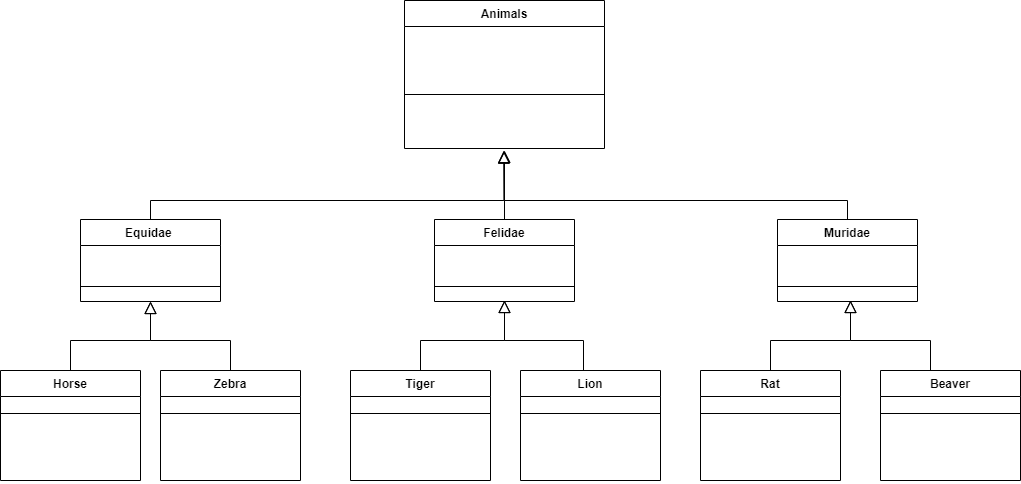

The diagram above was exported from draw.io. Its source (the exported page's mxGraphModel, read from the mxfile embedded in the PNG):
<mxGraphModel dx="1865" dy="1756" grid="1" gridSize="10" guides="1" tooltips="1" connect="1" arrows="1" fold="1" page="1" pageScale="1" pageWidth="827" pageHeight="1169" math="0" shadow="0">
  <root>
    <mxCell id="WIyWlLk6GJQsqaUBKTNV-0" />
    <mxCell id="WIyWlLk6GJQsqaUBKTNV-1" parent="WIyWlLk6GJQsqaUBKTNV-0" />
    <mxCell id="qnWi8djY55O4h4I-dVSM-17" value="" style="endArrow=block;endSize=10;endFill=0;shadow=0;strokeWidth=1;rounded=0;edgeStyle=elbowEdgeStyle;elbow=vertical;entryX=0.5;entryY=1.04;entryDx=0;entryDy=0;exitX=0.5;exitY=0;exitDx=0;exitDy=0;entryPerimeter=0;" parent="WIyWlLk6GJQsqaUBKTNV-1" edge="1" target="qnWi8djY55O4h4I-dVSM-34">
      <mxGeometry width="160" relative="1" as="geometry">
        <mxPoint x="757" y="180" as="sourcePoint" />
        <mxPoint x="414" y="120" as="targetPoint" />
        <Array as="points">
          <mxPoint x="640" y="150" />
          <mxPoint x="680" y="160" />
        </Array>
      </mxGeometry>
    </mxCell>
    <mxCell id="qnWi8djY55O4h4I-dVSM-18" value="" style="endArrow=block;endSize=10;endFill=0;shadow=0;strokeWidth=1;rounded=0;edgeStyle=elbowEdgeStyle;elbow=vertical;entryX=0.497;entryY=1.04;entryDx=0;entryDy=0;entryPerimeter=0;" parent="WIyWlLk6GJQsqaUBKTNV-1" edge="1" target="qnWi8djY55O4h4I-dVSM-34">
      <mxGeometry width="160" relative="1" as="geometry">
        <mxPoint x="414" y="180" as="sourcePoint" />
        <mxPoint x="414" y="120" as="targetPoint" />
        <Array as="points">
          <mxPoint x="434" y="150" />
        </Array>
      </mxGeometry>
    </mxCell>
    <mxCell id="qnWi8djY55O4h4I-dVSM-19" value="" style="endArrow=block;endSize=10;endFill=0;shadow=0;strokeWidth=1;rounded=0;edgeStyle=elbowEdgeStyle;elbow=vertical;exitX=0.5;exitY=0;exitDx=0;exitDy=0;entryX=0.497;entryY=1.056;entryDx=0;entryDy=0;entryPerimeter=0;" parent="WIyWlLk6GJQsqaUBKTNV-1" edge="1" target="qnWi8djY55O4h4I-dVSM-34">
      <mxGeometry width="160" relative="1" as="geometry">
        <mxPoint x="60" y="170" as="sourcePoint" />
        <mxPoint x="500" y="130" as="targetPoint" />
        <Array as="points">
          <mxPoint x="160" y="150" />
          <mxPoint x="150" y="150" />
        </Array>
      </mxGeometry>
    </mxCell>
    <mxCell id="qnWi8djY55O4h4I-dVSM-20" value="" style="endArrow=block;endSize=10;endFill=0;shadow=0;strokeWidth=1;rounded=0;edgeStyle=elbowEdgeStyle;elbow=vertical;exitX=0.5;exitY=0;exitDx=0;exitDy=0;entryX=0.5;entryY=1;entryDx=0;entryDy=0;" parent="WIyWlLk6GJQsqaUBKTNV-1" source="qnWi8djY55O4h4I-dVSM-59" target="qnWi8djY55O4h4I-dVSM-91" edge="1">
      <mxGeometry width="160" relative="1" as="geometry">
        <mxPoint x="160" y="290" as="sourcePoint" />
        <mxPoint x="60" y="260" as="targetPoint" />
        <Array as="points">
          <mxPoint x="100" y="290" />
          <mxPoint x="90" y="350" />
          <mxPoint x="80" y="350" />
          <mxPoint x="80" y="300" />
          <mxPoint x="100" y="276" />
        </Array>
      </mxGeometry>
    </mxCell>
    <mxCell id="qnWi8djY55O4h4I-dVSM-22" value="" style="endArrow=block;endSize=10;endFill=0;shadow=0;strokeWidth=1;rounded=0;edgeStyle=elbowEdgeStyle;elbow=vertical;exitX=0.5;exitY=0;exitDx=0;exitDy=0;entryX=0.5;entryY=1;entryDx=0;entryDy=0;" parent="WIyWlLk6GJQsqaUBKTNV-1" source="qnWi8djY55O4h4I-dVSM-55" target="qnWi8djY55O4h4I-dVSM-91" edge="1">
      <mxGeometry width="160" relative="1" as="geometry">
        <mxPoint x="-40" y="296" as="sourcePoint" />
        <mxPoint x="60" y="260" as="targetPoint" />
        <Array as="points">
          <mxPoint x="20" y="290" />
          <mxPoint x="70" y="350" />
          <mxPoint x="20" y="350" />
          <mxPoint x="70" y="330" />
          <mxPoint x="60" y="330" />
          <mxPoint x="30" y="350" />
          <mxPoint x="60" y="300" />
          <mxPoint x="-100" y="276" />
        </Array>
      </mxGeometry>
    </mxCell>
    <mxCell id="qnWi8djY55O4h4I-dVSM-31" value="Animals" style="swimlane;fontStyle=1;align=center;verticalAlign=top;childLayout=stackLayout;horizontal=1;startSize=26;horizontalStack=0;resizeParent=1;resizeParentMax=0;resizeLast=0;collapsible=1;marginBottom=0;" parent="WIyWlLk6GJQsqaUBKTNV-1" vertex="1">
      <mxGeometry x="314" y="-50" width="200" height="148" as="geometry">
        <mxRectangle x="334" y="30" width="100" height="30" as="alternateBounds" />
      </mxGeometry>
    </mxCell>
    <mxCell id="qnWi8djY55O4h4I-dVSM-32" value="- species : String&#10;- weight : float&#10;- age :int" style="text;strokeColor=none;fillColor=none;align=left;verticalAlign=top;spacingLeft=4;spacingRight=4;overflow=hidden;rotatable=0;points=[[0,0.5],[1,0.5]];portConstraint=eastwest;fontColor=#FFFFFF;" parent="qnWi8djY55O4h4I-dVSM-31" vertex="1">
      <mxGeometry y="26" width="200" height="64" as="geometry" />
    </mxCell>
    <mxCell id="qnWi8djY55O4h4I-dVSM-33" value="" style="line;strokeWidth=1;fillColor=none;align=left;verticalAlign=middle;spacingTop=-1;spacingLeft=3;spacingRight=3;rotatable=0;labelPosition=right;points=[];portConstraint=eastwest;strokeColor=inherit;" parent="qnWi8djY55O4h4I-dVSM-31" vertex="1">
      <mxGeometry y="90" width="200" height="8" as="geometry" />
    </mxCell>
    <mxCell id="qnWi8djY55O4h4I-dVSM-34" value="+ getDosage()&#10;+ getFeedSchedule()&#10;" style="text;strokeColor=none;fillColor=none;align=left;verticalAlign=top;spacingLeft=4;spacingRight=4;overflow=hidden;rotatable=0;points=[[0,0.5],[1,0.5]];portConstraint=eastwest;fontColor=#FFFFFF;" parent="qnWi8djY55O4h4I-dVSM-31" vertex="1">
      <mxGeometry y="98" width="200" height="50" as="geometry" />
    </mxCell>
    <mxCell id="qnWi8djY55O4h4I-dVSM-55" value="Horse" style="swimlane;fontStyle=1;align=center;verticalAlign=top;childLayout=stackLayout;horizontal=1;startSize=26;horizontalStack=0;resizeParent=1;resizeParentMax=0;resizeLast=0;collapsible=1;marginBottom=0;" parent="WIyWlLk6GJQsqaUBKTNV-1" vertex="1">
      <mxGeometry x="-90" y="320" width="140" height="110" as="geometry" />
    </mxCell>
    <mxCell id="qnWi8djY55O4h4I-dVSM-57" value="" style="line;strokeWidth=1;fillColor=none;align=left;verticalAlign=middle;spacingTop=-1;spacingLeft=3;spacingRight=3;rotatable=0;labelPosition=right;points=[];portConstraint=eastwest;strokeColor=inherit;" parent="qnWi8djY55O4h4I-dVSM-55" vertex="1">
      <mxGeometry y="26" width="140" height="34" as="geometry" />
    </mxCell>
    <mxCell id="qnWi8djY55O4h4I-dVSM-58" value="+ getDosage()&#10;+ getFeedSchedule()&#10;" style="text;strokeColor=none;fillColor=none;align=left;verticalAlign=top;spacingLeft=4;spacingRight=4;overflow=hidden;rotatable=0;points=[[0,0.5],[1,0.5]];portConstraint=eastwest;fontColor=#FFFFFF;" parent="qnWi8djY55O4h4I-dVSM-55" vertex="1">
      <mxGeometry y="60" width="140" height="50" as="geometry" />
    </mxCell>
    <mxCell id="qnWi8djY55O4h4I-dVSM-59" value="Zebra" style="swimlane;fontStyle=1;align=center;verticalAlign=top;childLayout=stackLayout;horizontal=1;startSize=26;horizontalStack=0;resizeParent=1;resizeParentMax=0;resizeLast=0;collapsible=1;marginBottom=0;" parent="WIyWlLk6GJQsqaUBKTNV-1" vertex="1">
      <mxGeometry x="70" y="320" width="140" height="110" as="geometry" />
    </mxCell>
    <mxCell id="qnWi8djY55O4h4I-dVSM-61" value="" style="line;strokeWidth=1;fillColor=none;align=left;verticalAlign=middle;spacingTop=-1;spacingLeft=3;spacingRight=3;rotatable=0;labelPosition=right;points=[];portConstraint=eastwest;strokeColor=inherit;" parent="qnWi8djY55O4h4I-dVSM-59" vertex="1">
      <mxGeometry y="26" width="140" height="34" as="geometry" />
    </mxCell>
    <mxCell id="qnWi8djY55O4h4I-dVSM-62" value="+ getDosage()&#10;+ getFeedSchedule()&#10;" style="text;strokeColor=none;fillColor=none;align=left;verticalAlign=top;spacingLeft=4;spacingRight=4;overflow=hidden;rotatable=0;points=[[0,0.5],[1,0.5]];portConstraint=eastwest;fontColor=#FFFFFF;" parent="qnWi8djY55O4h4I-dVSM-59" vertex="1">
      <mxGeometry y="60" width="140" height="50" as="geometry" />
    </mxCell>
    <mxCell id="qnWi8djY55O4h4I-dVSM-64" value="Tiger" style="swimlane;fontStyle=1;align=center;verticalAlign=top;childLayout=stackLayout;horizontal=1;startSize=26;horizontalStack=0;resizeParent=1;resizeParentMax=0;resizeLast=0;collapsible=1;marginBottom=0;" parent="WIyWlLk6GJQsqaUBKTNV-1" vertex="1">
      <mxGeometry x="260" y="320" width="140" height="110" as="geometry" />
    </mxCell>
    <mxCell id="qnWi8djY55O4h4I-dVSM-66" value="" style="line;strokeWidth=1;fillColor=none;align=left;verticalAlign=middle;spacingTop=-1;spacingLeft=3;spacingRight=3;rotatable=0;labelPosition=right;points=[];portConstraint=eastwest;strokeColor=inherit;" parent="qnWi8djY55O4h4I-dVSM-64" vertex="1">
      <mxGeometry y="26" width="140" height="34" as="geometry" />
    </mxCell>
    <mxCell id="qnWi8djY55O4h4I-dVSM-67" value="+ getDosage()&#10;+ getFeedSchedule()&#10;" style="text;strokeColor=none;fillColor=none;align=left;verticalAlign=top;spacingLeft=4;spacingRight=4;overflow=hidden;rotatable=0;points=[[0,0.5],[1,0.5]];portConstraint=eastwest;fontColor=#FFFFFF;" parent="qnWi8djY55O4h4I-dVSM-64" vertex="1">
      <mxGeometry y="60" width="140" height="50" as="geometry" />
    </mxCell>
    <mxCell id="qnWi8djY55O4h4I-dVSM-68" value="Lion" style="swimlane;fontStyle=1;align=center;verticalAlign=top;childLayout=stackLayout;horizontal=1;startSize=26;horizontalStack=0;resizeParent=1;resizeParentMax=0;resizeLast=0;collapsible=1;marginBottom=0;" parent="WIyWlLk6GJQsqaUBKTNV-1" vertex="1">
      <mxGeometry x="430" y="320" width="140" height="110" as="geometry" />
    </mxCell>
    <mxCell id="qnWi8djY55O4h4I-dVSM-70" value="" style="line;strokeWidth=1;fillColor=none;align=left;verticalAlign=middle;spacingTop=-1;spacingLeft=3;spacingRight=3;rotatable=0;labelPosition=right;points=[];portConstraint=eastwest;strokeColor=inherit;" parent="qnWi8djY55O4h4I-dVSM-68" vertex="1">
      <mxGeometry y="26" width="140" height="34" as="geometry" />
    </mxCell>
    <mxCell id="qnWi8djY55O4h4I-dVSM-71" value="+ getDosage()&#10;+ getFeedSchedule()&#10;" style="text;strokeColor=none;fillColor=none;align=left;verticalAlign=top;spacingLeft=4;spacingRight=4;overflow=hidden;rotatable=0;points=[[0,0.5],[1,0.5]];portConstraint=eastwest;fontColor=#FFFFFF;" parent="qnWi8djY55O4h4I-dVSM-68" vertex="1">
      <mxGeometry y="60" width="140" height="50" as="geometry" />
    </mxCell>
    <mxCell id="qnWi8djY55O4h4I-dVSM-77" value="Beaver" style="swimlane;fontStyle=1;align=center;verticalAlign=top;childLayout=stackLayout;horizontal=1;startSize=26;horizontalStack=0;resizeParent=1;resizeParentMax=0;resizeLast=0;collapsible=1;marginBottom=0;" parent="WIyWlLk6GJQsqaUBKTNV-1" vertex="1">
      <mxGeometry x="790" y="320" width="140" height="110" as="geometry" />
    </mxCell>
    <mxCell id="qnWi8djY55O4h4I-dVSM-79" value="" style="line;strokeWidth=1;fillColor=none;align=left;verticalAlign=middle;spacingTop=-1;spacingLeft=3;spacingRight=3;rotatable=0;labelPosition=right;points=[];portConstraint=eastwest;strokeColor=inherit;" parent="qnWi8djY55O4h4I-dVSM-77" vertex="1">
      <mxGeometry y="26" width="140" height="34" as="geometry" />
    </mxCell>
    <mxCell id="qnWi8djY55O4h4I-dVSM-80" value="+ getDosage()&#10;+ getFeedSchedule()&#10;" style="text;strokeColor=none;fillColor=none;align=left;verticalAlign=top;spacingLeft=4;spacingRight=4;overflow=hidden;rotatable=0;points=[[0,0.5],[1,0.5]];portConstraint=eastwest;fontColor=#FFFFFF;" parent="qnWi8djY55O4h4I-dVSM-77" vertex="1">
      <mxGeometry y="60" width="140" height="50" as="geometry" />
    </mxCell>
    <mxCell id="qnWi8djY55O4h4I-dVSM-81" value="" style="endArrow=block;endSize=10;endFill=0;shadow=0;strokeWidth=1;rounded=0;edgeStyle=elbowEdgeStyle;elbow=vertical;" parent="WIyWlLk6GJQsqaUBKTNV-1" edge="1">
      <mxGeometry width="160" relative="1" as="geometry">
        <mxPoint x="493" y="320" as="sourcePoint" />
        <mxPoint x="414" y="250" as="targetPoint" />
        <Array as="points">
          <mxPoint x="460" y="290" />
        </Array>
      </mxGeometry>
    </mxCell>
    <mxCell id="qnWi8djY55O4h4I-dVSM-82" value="" style="endArrow=block;endSize=10;endFill=0;shadow=0;strokeWidth=1;rounded=0;edgeStyle=elbowEdgeStyle;elbow=vertical;exitX=0.5;exitY=0;exitDx=0;exitDy=0;" parent="WIyWlLk6GJQsqaUBKTNV-1" edge="1" source="qnWi8djY55O4h4I-dVSM-64">
      <mxGeometry width="160" relative="1" as="geometry">
        <mxPoint x="334" y="290" as="sourcePoint" />
        <mxPoint x="414" y="250" as="targetPoint" />
        <Array as="points">
          <mxPoint x="370" y="290" />
        </Array>
      </mxGeometry>
    </mxCell>
    <mxCell id="qnWi8djY55O4h4I-dVSM-83" value="" style="endArrow=block;endSize=10;endFill=0;shadow=0;strokeWidth=1;rounded=0;edgeStyle=elbowEdgeStyle;elbow=vertical;exitX=0.5;exitY=0;exitDx=0;exitDy=0;" parent="WIyWlLk6GJQsqaUBKTNV-1" edge="1">
      <mxGeometry width="160" relative="1" as="geometry">
        <mxPoint x="840" y="320" as="sourcePoint" />
        <mxPoint x="760" y="250" as="targetPoint" />
        <Array as="points">
          <mxPoint x="800" y="290" />
        </Array>
      </mxGeometry>
    </mxCell>
    <mxCell id="qnWi8djY55O4h4I-dVSM-84" value="" style="endArrow=block;endSize=10;endFill=0;shadow=0;strokeWidth=1;rounded=0;edgeStyle=elbowEdgeStyle;elbow=vertical;exitX=0.5;exitY=0;exitDx=0;exitDy=0;" parent="WIyWlLk6GJQsqaUBKTNV-1" edge="1">
      <mxGeometry width="160" relative="1" as="geometry">
        <mxPoint x="680" y="320" as="sourcePoint" />
        <mxPoint x="760" y="250" as="targetPoint" />
        <Array as="points">
          <mxPoint x="720" y="290" />
        </Array>
      </mxGeometry>
    </mxCell>
    <mxCell id="qnWi8djY55O4h4I-dVSM-91" value="Equidae " style="swimlane;fontStyle=1;align=center;verticalAlign=top;childLayout=stackLayout;horizontal=1;startSize=26;horizontalStack=0;resizeParent=1;resizeParentMax=0;resizeLast=0;collapsible=1;marginBottom=0;" parent="WIyWlLk6GJQsqaUBKTNV-1" vertex="1">
      <mxGeometry x="-10" y="169" width="140" height="82" as="geometry" />
    </mxCell>
    <mxCell id="qnWi8djY55O4h4I-dVSM-92" value="- hasStripes : boolean" style="text;strokeColor=none;fillColor=none;align=left;verticalAlign=top;spacingLeft=4;spacingRight=4;overflow=hidden;rotatable=0;points=[[0,0.5],[1,0.5]];portConstraint=eastwest;fontColor=#FFFFFF;" parent="qnWi8djY55O4h4I-dVSM-91" vertex="1">
      <mxGeometry y="26" width="140" height="26" as="geometry" />
    </mxCell>
    <mxCell id="qnWi8djY55O4h4I-dVSM-93" value="" style="line;strokeWidth=1;fillColor=none;align=left;verticalAlign=middle;spacingTop=-1;spacingLeft=3;spacingRight=3;rotatable=0;labelPosition=right;points=[];portConstraint=eastwest;strokeColor=inherit;" parent="qnWi8djY55O4h4I-dVSM-91" vertex="1">
      <mxGeometry y="52" width="140" height="30" as="geometry" />
    </mxCell>
    <mxCell id="as4EtgUcwBmaLJTR8pWg-2" value="Felidae" style="swimlane;fontStyle=1;align=center;verticalAlign=top;childLayout=stackLayout;horizontal=1;startSize=26;horizontalStack=0;resizeParent=1;resizeParentMax=0;resizeLast=0;collapsible=1;marginBottom=0;" vertex="1" parent="WIyWlLk6GJQsqaUBKTNV-1">
      <mxGeometry x="344" y="169" width="140" height="82" as="geometry" />
    </mxCell>
    <mxCell id="as4EtgUcwBmaLJTR8pWg-3" value="- hasStripes : boolean" style="text;strokeColor=none;fillColor=none;align=left;verticalAlign=top;spacingLeft=4;spacingRight=4;overflow=hidden;rotatable=0;points=[[0,0.5],[1,0.5]];portConstraint=eastwest;fontColor=#FFFFFF;" vertex="1" parent="as4EtgUcwBmaLJTR8pWg-2">
      <mxGeometry y="26" width="140" height="26" as="geometry" />
    </mxCell>
    <mxCell id="as4EtgUcwBmaLJTR8pWg-4" value="" style="line;strokeWidth=1;fillColor=none;align=left;verticalAlign=middle;spacingTop=-1;spacingLeft=3;spacingRight=3;rotatable=0;labelPosition=right;points=[];portConstraint=eastwest;strokeColor=inherit;" vertex="1" parent="as4EtgUcwBmaLJTR8pWg-2">
      <mxGeometry y="52" width="140" height="30" as="geometry" />
    </mxCell>
    <mxCell id="as4EtgUcwBmaLJTR8pWg-5" value="Muridae" style="swimlane;fontStyle=1;align=center;verticalAlign=top;childLayout=stackLayout;horizontal=1;startSize=26;horizontalStack=0;resizeParent=1;resizeParentMax=0;resizeLast=0;collapsible=1;marginBottom=0;" vertex="1" parent="WIyWlLk6GJQsqaUBKTNV-1">
      <mxGeometry x="687" y="169" width="140" height="82" as="geometry" />
    </mxCell>
    <mxCell id="as4EtgUcwBmaLJTR8pWg-6" value="- hasStripes : boolean" style="text;strokeColor=none;fillColor=none;align=left;verticalAlign=top;spacingLeft=4;spacingRight=4;overflow=hidden;rotatable=0;points=[[0,0.5],[1,0.5]];portConstraint=eastwest;fontColor=#FFFFFF;" vertex="1" parent="as4EtgUcwBmaLJTR8pWg-5">
      <mxGeometry y="26" width="140" height="26" as="geometry" />
    </mxCell>
    <mxCell id="as4EtgUcwBmaLJTR8pWg-7" value="" style="line;strokeWidth=1;fillColor=none;align=left;verticalAlign=middle;spacingTop=-1;spacingLeft=3;spacingRight=3;rotatable=0;labelPosition=right;points=[];portConstraint=eastwest;strokeColor=inherit;" vertex="1" parent="as4EtgUcwBmaLJTR8pWg-5">
      <mxGeometry y="52" width="140" height="30" as="geometry" />
    </mxCell>
    <mxCell id="as4EtgUcwBmaLJTR8pWg-8" value="Rat" style="swimlane;fontStyle=1;align=center;verticalAlign=top;childLayout=stackLayout;horizontal=1;startSize=26;horizontalStack=0;resizeParent=1;resizeParentMax=0;resizeLast=0;collapsible=1;marginBottom=0;" vertex="1" parent="WIyWlLk6GJQsqaUBKTNV-1">
      <mxGeometry x="610" y="320" width="140" height="110" as="geometry" />
    </mxCell>
    <mxCell id="as4EtgUcwBmaLJTR8pWg-9" value="" style="line;strokeWidth=1;fillColor=none;align=left;verticalAlign=middle;spacingTop=-1;spacingLeft=3;spacingRight=3;rotatable=0;labelPosition=right;points=[];portConstraint=eastwest;strokeColor=inherit;" vertex="1" parent="as4EtgUcwBmaLJTR8pWg-8">
      <mxGeometry y="26" width="140" height="34" as="geometry" />
    </mxCell>
    <mxCell id="as4EtgUcwBmaLJTR8pWg-10" value="+ getDosage()&#10;+ getFeedSchedule()&#10;" style="text;strokeColor=none;fillColor=none;align=left;verticalAlign=top;spacingLeft=4;spacingRight=4;overflow=hidden;rotatable=0;points=[[0,0.5],[1,0.5]];portConstraint=eastwest;fontColor=#FFFFFF;" vertex="1" parent="as4EtgUcwBmaLJTR8pWg-8">
      <mxGeometry y="60" width="140" height="50" as="geometry" />
    </mxCell>
  </root>
</mxGraphModel>